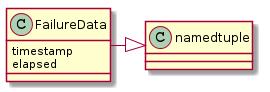

The diagram above was rendered by PlantUML. Its source (embedded in the PNG):
@startuml
FailureData -|> namedtuple
FailureData : timestamp
FailureData : elapsed

@enduml